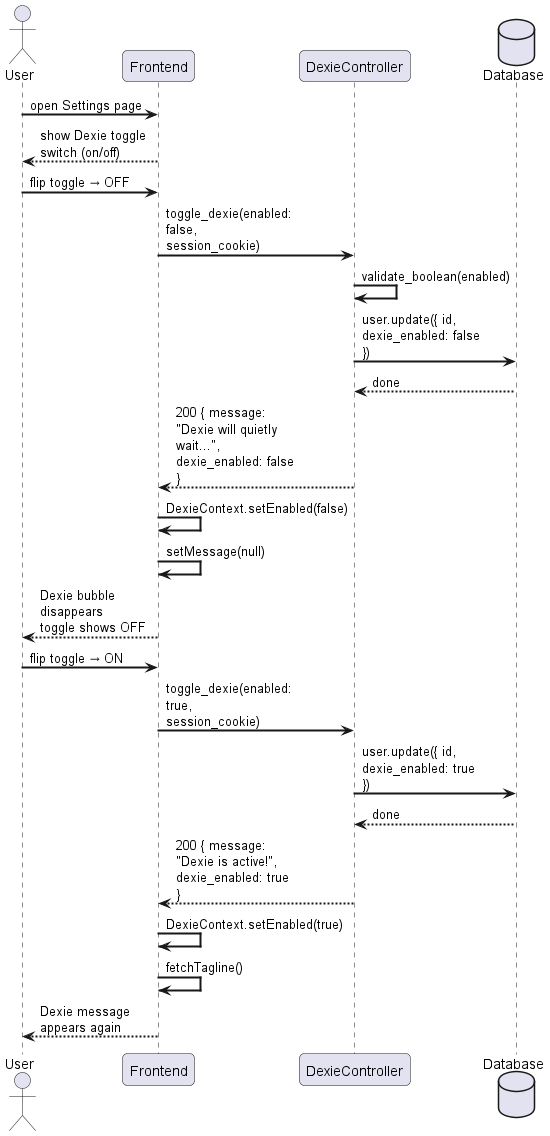

The diagram above was rendered by PlantUML. Its source (embedded in the PNG):
@startuml
skinparam sequenceArrowThickness 2
skinparam roundcorner 10
skinparam maxmessagesize 120

actor "User" as U
participant "Frontend" as FE
participant "DexieController" as DC
database "Database" as DB

U -> FE : open Settings page
FE --> U : show Dexie toggle switch (on/off)

U -> FE : flip toggle → OFF
FE -> DC : toggle_dexie(enabled: false, session_cookie)
DC -> DC : validate_boolean(enabled)
DC -> DB : user.update({ id, dexie_enabled: false })
DB --> DC : done
DC --> FE : 200 { message: "Dexie will quietly wait...", dexie_enabled: false }
FE -> FE : DexieContext.setEnabled(false)
FE -> FE : setMessage(null)
FE --> U : Dexie bubble disappears\ntoggle shows OFF

U -> FE : flip toggle → ON
FE -> DC : toggle_dexie(enabled: true, session_cookie)
DC -> DB : user.update({ id, dexie_enabled: true })
DB --> DC : done
DC --> FE : 200 { message: "Dexie is active!", dexie_enabled: true }
FE -> FE : DexieContext.setEnabled(true)
FE -> FE : fetchTagline()
FE --> U : Dexie message appears again
@enduml